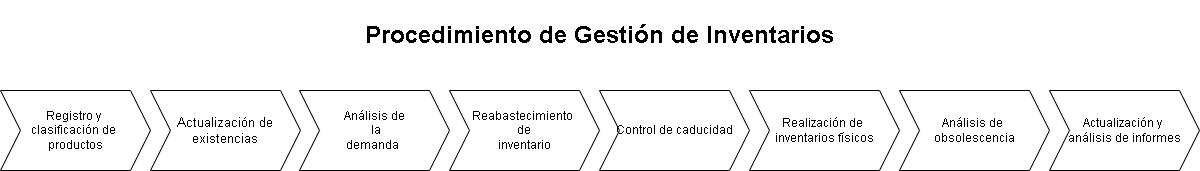

The diagram above was exported from draw.io. Its source (the exported page's mxGraphModel, read from the mxfile embedded in the PNG):
<mxGraphModel dx="1053" dy="777" grid="1" gridSize="10" guides="1" tooltips="1" connect="1" arrows="1" fold="1" page="1" pageScale="1" pageWidth="827" pageHeight="1169" math="0" shadow="0">
  <root>
    <mxCell id="0" />
    <mxCell id="1" parent="0" />
    <mxCell id="JOrcjfmb4Jpmm4wtamwf-1" value="&lt;span style=&quot;line-height: 115%; font-family: Arial, sans-serif;&quot; lang=&quot;es&quot;&gt;Registro y&amp;nbsp;&lt;/span&gt;&lt;div&gt;&lt;span style=&quot;line-height: 115%; font-family: Arial, sans-serif;&quot; lang=&quot;es&quot;&gt;clasificación de&amp;nbsp;&lt;/span&gt;&lt;/div&gt;&lt;div&gt;&lt;span style=&quot;line-height: 115%; font-family: Arial, sans-serif;&quot; lang=&quot;es&quot;&gt;productos&lt;/span&gt;&lt;/div&gt;" style="shape=step;perimeter=stepPerimeter;whiteSpace=wrap;html=1;fixedSize=1;" parent="1" vertex="1">
      <mxGeometry x="40" y="120" width="150" height="80" as="geometry" />
    </mxCell>
    <mxCell id="JOrcjfmb4Jpmm4wtamwf-2" value="&lt;h1&gt;Procedimiento de Gestión de Inventarios&lt;/h1&gt;" style="text;html=1;align=center;verticalAlign=middle;resizable=0;points=[];autosize=1;strokeColor=none;fillColor=none;" parent="1" vertex="1">
      <mxGeometry x="394" y="30" width="490" height="70" as="geometry" />
    </mxCell>
    <mxCell id="JOrcjfmb4Jpmm4wtamwf-3" value="&lt;span style=&quot;font-size: 13px; line-height: 115%; font-family: Arial, sans-serif;&quot; lang=&quot;es&quot;&gt;Actualización de&lt;br/&gt;existencias&lt;/span&gt;" style="shape=step;perimeter=stepPerimeter;whiteSpace=wrap;html=1;fixedSize=1;" parent="1" vertex="1">
      <mxGeometry x="190" y="120" width="150" height="80" as="geometry" />
    </mxCell>
    <mxCell id="JOrcjfmb4Jpmm4wtamwf-4" value="&lt;span style=&quot;line-height: 115%; font-family: Arial, sans-serif;&quot; lang=&quot;es&quot;&gt;Análisis de&lt;/span&gt;&lt;div&gt;&lt;span style=&quot;line-height: 115%; font-family: Arial, sans-serif;&quot; lang=&quot;es&quot;&gt;&amp;nbsp;la&lt;br&gt;demanda&amp;nbsp;&lt;/span&gt;&lt;/div&gt;" style="shape=step;perimeter=stepPerimeter;whiteSpace=wrap;html=1;fixedSize=1;" parent="1" vertex="1">
      <mxGeometry x="339" y="120" width="150" height="80" as="geometry" />
    </mxCell>
    <mxCell id="JOrcjfmb4Jpmm4wtamwf-5" value="&lt;span style=&quot;line-height: 115%; font-family: Arial, sans-serif;&quot; lang=&quot;es&quot;&gt;Reabastecimiento&amp;nbsp;&lt;/span&gt;&lt;div&gt;&lt;span style=&quot;line-height: 115%; font-family: Arial, sans-serif;&quot; lang=&quot;es&quot;&gt;de&lt;br&gt;inventario&lt;/span&gt;&lt;/div&gt;" style="shape=step;perimeter=stepPerimeter;whiteSpace=wrap;html=1;fixedSize=1;" parent="1" vertex="1">
      <mxGeometry x="489" y="120" width="150" height="80" as="geometry" />
    </mxCell>
    <mxCell id="JOrcjfmb4Jpmm4wtamwf-6" value="&lt;span style=&quot;line-height: 115%; font-family: Arial, sans-serif;&quot; lang=&quot;es&quot;&gt;Control de caducidad&lt;/span&gt;" style="shape=step;perimeter=stepPerimeter;whiteSpace=wrap;html=1;fixedSize=1;" parent="1" vertex="1">
      <mxGeometry x="639" y="120" width="150" height="80" as="geometry" />
    </mxCell>
    <mxCell id="n8rhoQLPL3iG-f-y7zao-1" value="&lt;span style=&quot;line-height: 115%; font-family: Arial, sans-serif;&quot; lang=&quot;es&quot;&gt;Realización de&amp;nbsp;&lt;/span&gt;&lt;div&gt;&lt;span style=&quot;line-height: 115%; font-family: Arial, sans-serif;&quot; lang=&quot;es&quot;&gt;inventarios físicos&lt;/span&gt;&lt;/div&gt;" style="shape=step;perimeter=stepPerimeter;whiteSpace=wrap;html=1;fixedSize=1;" vertex="1" parent="1">
      <mxGeometry x="789" y="120" width="150" height="80" as="geometry" />
    </mxCell>
    <mxCell id="n8rhoQLPL3iG-f-y7zao-2" value="&lt;span style=&quot;line-height: 115%; font-family: Arial, sans-serif;&quot; lang=&quot;es&quot;&gt;Análisis de&amp;nbsp;&lt;/span&gt;&lt;div&gt;&lt;span style=&quot;line-height: 115%; font-family: Arial, sans-serif;&quot; lang=&quot;es&quot;&gt;obsolescencia&lt;/span&gt;&lt;/div&gt;" style="shape=step;perimeter=stepPerimeter;whiteSpace=wrap;html=1;fixedSize=1;" vertex="1" parent="1">
      <mxGeometry x="939" y="120" width="150" height="80" as="geometry" />
    </mxCell>
    <mxCell id="n8rhoQLPL3iG-f-y7zao-3" value="&lt;span style=&quot;line-height: 115%; font-family: Arial, sans-serif;&quot; lang=&quot;es&quot;&gt;Actualización y&amp;nbsp;&lt;/span&gt;&lt;div&gt;&lt;span style=&quot;line-height: 115%; font-family: Arial, sans-serif;&quot; lang=&quot;es&quot;&gt;análisis de informes&lt;/span&gt;&lt;/div&gt;" style="shape=step;perimeter=stepPerimeter;whiteSpace=wrap;html=1;fixedSize=1;" vertex="1" parent="1">
      <mxGeometry x="1089" y="120" width="150" height="80" as="geometry" />
    </mxCell>
  </root>
</mxGraphModel>